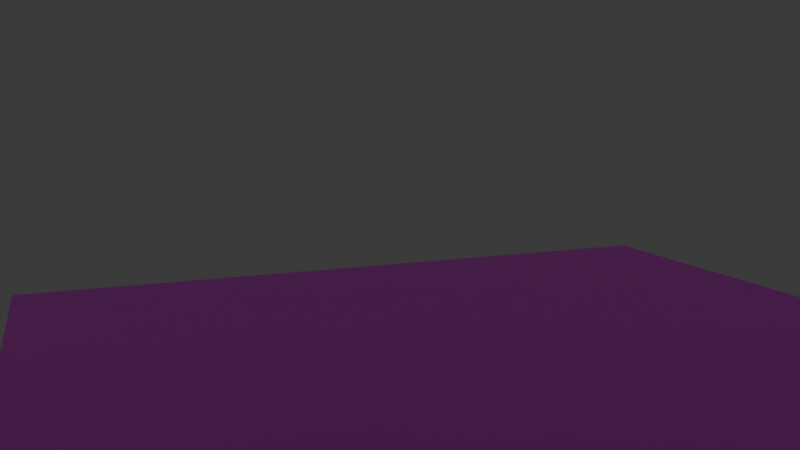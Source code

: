 # Source: play.blend  (saved by Blender 4.0.36; exported with 4.5.12 LTS)
import bpy
from mathutils import Matrix  # noqa: F401  (used for matrix-valued properties, if any)

bpy.ops.wm.read_factory_settings(use_empty=True)
scene = bpy.context.scene
scene.name = 'Scene'

# ---- collections
col_collection = bpy.data.collections.new('Collection'); scene.collection.children.link(col_collection)

# ---- images (referenced by path relative to the original .blend; pixels are not part of the script)
import os
ASSET_DIR = os.environ.get("B2B_ASSET_DIR", "")  # directory of the original .blend (textures are referenced by path, not embedded)
HERE = os.path.dirname(os.path.abspath(__file__))  # packed textures are extracted next to this script under _unpacked/

def load_image(name, relpath, width, height, colorspace="sRGB"):
    """Load a texture the original file referenced (path relative to the .blend, or extracted next to this script)."""
    p = next((c for c in (os.path.join(HERE, relpath), os.path.join(ASSET_DIR, relpath)) if relpath and os.path.exists(c)), "")
    if p:
        img = bpy.data.images.load(p, check_existing=True)
        img.name = name
    else:  # same state as the original file: an image datablock whose file is absent (Cycles renders it pink)
        img = bpy.data.images.new(name, width, height)
        img.source = "FILE"
        img.filepath = "//" + (relpath or name)
    img.colorspace_settings.name = colorspace
    return img
img_brown_jpg = load_image('brown.jpg', 'textures/brown.jpg', 1024, 1024, 'sRGB')

# ---- materials (node trees are filled in below, after node groups)
mat_material = bpy.data.materials.new('Material')
mat_material.alpha_threshold = 0.0
mat_material.use_transparent_shadow = False
mat_material.roughness = 0.5
mat_material.line_color = (0.0, 0.0, 0.0, 1.0)
mat_material_001 = bpy.data.materials.new('Material.001')
mat_material_001.alpha_threshold = 0.0
mat_material_001.use_transparent_shadow = False
mat_material_001.roughness = 0.5
mat_material_001.line_color = (0.0, 0.0, 0.0, 1.0)
mat_material_002 = bpy.data.materials.new('Material.002')
mat_material_002.use_transparent_shadow = False
mat_material_003 = bpy.data.materials.new('Material.003')
mat_material_003.alpha_threshold = 0.0
mat_material_003.use_transparent_shadow = False
mat_material_003.roughness = 0.5
mat_material_003.line_color = (0.0, 0.0, 0.0, 1.0)
mat_material_004 = bpy.data.materials.new('Material.004')
mat_material_004.alpha_threshold = 0.0
mat_material_004.use_transparent_shadow = False
mat_material_004.roughness = 0.5
mat_material_004.line_color = (0.0, 0.0, 0.0, 1.0)
mat_material_005 = bpy.data.materials.new('Material.005')
mat_material_005.alpha_threshold = 0.0
mat_material_005.use_transparent_shadow = False
mat_material_005.roughness = 0.5
mat_material_005.line_color = (0.0, 0.0, 0.0, 1.0)
mat_material_007 = bpy.data.materials.new('Material.007')
mat_material_007.alpha_threshold = 0.0
mat_material_007.use_transparent_shadow = False
mat_material_007.roughness = 0.5
mat_material_007.line_color = (0.0, 0.0, 0.0, 1.0)
mat_material_008 = bpy.data.materials.new('Material.008')
mat_material_008.alpha_threshold = 0.0
mat_material_008.use_transparent_shadow = False
mat_material_008.roughness = 0.5
mat_material_008.line_color = (0.0, 0.0, 0.0, 1.0)

# ---- material node trees
mat_material.use_nodes = True; mat_material.node_tree.nodes.clear()
_N = mat_material.node_tree.nodes; _L = mat_material.node_tree.links
n0 = _N.new('ShaderNodeOutputMaterial'); n0.name = 'Material Output'; n0.location = (300, 300)
n1 = _N.new('ShaderNodeBsdfPrincipled'); n1.name = 'Principled BSDF'; n1.location = (10, 300)
n1.inputs[1].default_value = 1.0
n1.inputs[2].default_value = 0.0
n1.inputs[3].default_value = 1.45
_L.new(n1.outputs[0], n0.inputs[0])
n0.is_active_output = True
mat_material_001.use_nodes = True; mat_material_001.node_tree.nodes.clear()
_N = mat_material_001.node_tree.nodes; _L = mat_material_001.node_tree.links
n0 = _N.new('ShaderNodeOutputMaterial'); n0.name = 'Material Output'; n0.location = (300, 300)
n1 = _N.new('ShaderNodeBsdfPrincipled'); n1.name = 'Principled BSDF'; n1.location = (10, 300)
n1.inputs[0].default_value = (0.8012, 0.4657, 0.001711, 1.0)
n1.inputs[1].default_value = 1.0
n1.inputs[2].default_value = 0.0
n1.inputs[3].default_value = 20.05
_L.new(n1.outputs[0], n0.inputs[0])
n0.is_active_output = True
mat_material_002.use_nodes = True; mat_material_002.node_tree.nodes.clear()
_N = mat_material_002.node_tree.nodes; _L = mat_material_002.node_tree.links
n0 = _N.new('ShaderNodeBsdfPrincipled'); n0.name = 'Principled BSDF'; n0.location = (10, 300)
n0.inputs[2].default_value = 0.4352
n0.inputs[3].default_value = 1.45
n1 = _N.new('ShaderNodeOutputMaterial'); n1.name = 'Material Output'; n1.location = (300, 300)
n2 = _N.new('ShaderNodeTexEnvironment'); n2.name = 'Environment Texture'; n2.location = (-283, 277)
n2.image = img_brown_jpg
_L.new(n0.outputs[0], n1.inputs[0])
_L.new(n2.outputs[0], n0.inputs[0])
n1.is_active_output = True
mat_material_003.use_nodes = True; mat_material_003.node_tree.nodes.clear()
_N = mat_material_003.node_tree.nodes; _L = mat_material_003.node_tree.links
n0 = _N.new('ShaderNodeOutputMaterial'); n0.name = 'Material Output'; n0.location = (300, 300)
n1 = _N.new('ShaderNodeBsdfPrincipled'); n1.name = 'Principled BSDF'; n1.location = (10, 300)
n1.inputs[1].default_value = 1.0
n1.inputs[2].default_value = 0.0
n1.inputs[3].default_value = 1.45
_L.new(n1.outputs[0], n0.inputs[0])
n0.is_active_output = True
mat_material_004.use_nodes = True; mat_material_004.node_tree.nodes.clear()
_N = mat_material_004.node_tree.nodes; _L = mat_material_004.node_tree.links
n0 = _N.new('ShaderNodeOutputMaterial'); n0.name = 'Material Output'; n0.location = (300, 300)
n1 = _N.new('ShaderNodeBsdfPrincipled'); n1.name = 'Principled BSDF'; n1.location = (10, 300)
n1.inputs[0].default_value = (0.8012, 0.4657, 0.001711, 1.0)
n1.inputs[1].default_value = 1.0
n1.inputs[2].default_value = 0.0
n1.inputs[3].default_value = 20.05
_L.new(n1.outputs[0], n0.inputs[0])
n0.is_active_output = True
mat_material_005.use_nodes = True; mat_material_005.node_tree.nodes.clear()
_N = mat_material_005.node_tree.nodes; _L = mat_material_005.node_tree.links
n0 = _N.new('ShaderNodeOutputMaterial'); n0.name = 'Material Output'; n0.location = (300, 300)
n1 = _N.new('ShaderNodeBsdfPrincipled'); n1.name = 'Principled BSDF'; n1.location = (10, 300)
n1.inputs[0].default_value = (0.8012, 0.4657, 0.001711, 1.0)
n1.inputs[1].default_value = 1.0
n1.inputs[2].default_value = 0.0
n1.inputs[3].default_value = 20.05
_L.new(n1.outputs[0], n0.inputs[0])
n0.is_active_output = True
mat_material_007.use_nodes = True; mat_material_007.node_tree.nodes.clear()
_N = mat_material_007.node_tree.nodes; _L = mat_material_007.node_tree.links
n0 = _N.new('ShaderNodeOutputMaterial'); n0.name = 'Material Output'; n0.location = (300, 300)
n1 = _N.new('ShaderNodeBsdfPrincipled'); n1.name = 'Principled BSDF'; n1.location = (10, 300)
n1.inputs[0].default_value = (0.8012, 0.4657, 0.001711, 1.0)
n1.inputs[1].default_value = 1.0
n1.inputs[2].default_value = 0.0
n1.inputs[3].default_value = 20.05
_L.new(n1.outputs[0], n0.inputs[0])
n0.is_active_output = True
mat_material_008.use_nodes = True; mat_material_008.node_tree.nodes.clear()
_N = mat_material_008.node_tree.nodes; _L = mat_material_008.node_tree.links
n0 = _N.new('ShaderNodeOutputMaterial'); n0.name = 'Material Output'; n0.location = (300, 300)
n1 = _N.new('ShaderNodeBsdfPrincipled'); n1.name = 'Principled BSDF'; n1.location = (10, 300)
n1.inputs[1].default_value = 1.0
n1.inputs[2].default_value = 0.0
n1.inputs[3].default_value = 1.45
_L.new(n1.outputs[0], n0.inputs[0])
n0.is_active_output = True

# ---- world
world_world = bpy.data.worlds.new('World'); scene.world = world_world
world_world.use_nodes = True; world_world.node_tree.nodes.clear()
_N = world_world.node_tree.nodes; _L = world_world.node_tree.links
n0 = _N.new('ShaderNodeOutputWorld'); n0.name = 'World Output'; n0.location = (300, 300)
n1 = _N.new('ShaderNodeBackground'); n1.name = 'Background'; n1.location = (10, 300)
n1.inputs[0].default_value = (0.05088, 0.05088, 0.05088, 1.0)
_L.new(n1.outputs[0], n0.inputs[0])
n0.is_active_output = True
world_world.color = (0.05088, 0.05088, 0.05088)
world_world.use_sun_shadow = False
world_world.sun_shadow_jitter_overblur = 0.0

# ---- cameras
cam_camera = bpy.data.cameras.new('Camera')
cam_camera.clip_end = 100.0
cam_camera.ortho_scale = 7.314

# ---- lights
light_light = bpy.data.lights.new('Light', 'POINT')
light_light.transmission_factor = 0.0
light_light.use_soft_falloff = False
light_light.energy = 1157.0
light_light.shadow_soft_size = 35.31
light_light.shadow_maximum_resolution = 0.006
light_light.use_absolute_resolution = True

# ---- meshes
me_cube = bpy.data.meshes.new('Cube')
me_cube.from_pydata([(1.0, 1.0, 1.0), (1.0, 1.0, -1.0), (1.0, -1.0, 1.0), (1.0, -1.0, -1.0), (-1.0, 1.0, 1.0), (-1.0, 1.0, -1.0), (-1.0, -1.0, 1.0), (-1.0, -1.0, -1.0)], [], [(0, 4, 6, 2), (3, 2, 6, 7), (7, 6, 4, 5), (5, 1, 3, 7), (1, 0, 2, 3), (5, 4, 0, 1)])
_uv = me_cube.uv_layers.new(name='UVMap')
_uv.uv.foreach_set('vector', [0.625, 0.5, 0.875, 0.5, 0.875, 0.75, 0.625, 0.75, 0.375, 0.75, 0.625, 0.75, 0.625, 1.0, 0.375, 1.0, 0.375, 0.0, 0.625, 0.0, 0.625, 0.25, 0.375, 0.25, 0.125, 0.5, 0.375, 0.5, 0.375, 0.75, 0.125, 0.75, 0.375, 0.5, 0.625, 0.5, 0.625, 0.75, 0.375, 0.75, 0.375, 0.25, 0.625, 0.25, 0.625, 0.5, 0.375, 0.5])
me_cube.materials.append(mat_material)
me_cube.use_mirror_vertex_groups = False
me_cube.update()
me_cube_001 = bpy.data.meshes.new('Cube.001')
me_cube_001.from_pydata([(1.0, 1.0, 1.0), (1.0, 1.0, -1.0), (1.0, -1.0, 1.0), (1.0, -1.0, -1.0), (-1.0, 1.0, 1.0), (-1.0, 1.0, -1.0), (-1.0, -1.0, 1.0), (-1.0, -1.0, -1.0)], [], [(0, 4, 6, 2), (3, 2, 6, 7), (7, 6, 4, 5), (5, 1, 3, 7), (1, 0, 2, 3), (5, 4, 0, 1)])
_uv = me_cube_001.uv_layers.new(name='UVMap')
_uv.uv.foreach_set('vector', [0.625, 0.5, 0.875, 0.5, 0.875, 0.75, 0.625, 0.75, 0.375, 0.75, 0.625, 0.75, 0.625, 1.0, 0.375, 1.0, 0.375, 0.0, 0.625, 0.0, 0.625, 0.25, 0.375, 0.25, 0.125, 0.5, 0.375, 0.5, 0.375, 0.75, 0.125, 0.75, 0.375, 0.5, 0.625, 0.5, 0.625, 0.75, 0.375, 0.75, 0.375, 0.25, 0.625, 0.25, 0.625, 0.5, 0.375, 0.5])
me_cube_001.materials.append(mat_material_001)
me_cube_001.use_mirror_vertex_groups = False
me_cube_001.update()
me_plane = bpy.data.meshes.new('Plane')
me_plane.from_pydata([(-1.0, -1.0, 0.0), (1.0, -1.0, 0.0), (-1.0, 1.0, 0.0), (1.0, 1.0, 0.0)], [], [(0, 1, 3, 2)])
_uv = me_plane.uv_layers.new(name='UVMap')
_uv.uv.foreach_set('vector', [0.0, 0.0, 1.0, 0.0, 1.0, 1.0, 0.0, 1.0])
me_plane.materials.append(mat_material_002)
me_plane.update()
me_cube_002 = bpy.data.meshes.new('Cube.002')
me_cube_002.from_pydata([(1.157, 1.77, 3.348), (1.0, 1.0, -1.0), (1.0, -1.0, 1.0), (1.288, -1.801, -2.908), (-0.8433, 1.77, 3.348), (-1.0, 1.0, -1.0), (-1.0, -1.0, 1.0), (-0.7118, -1.801, -2.908)], [], [(0, 4, 6, 2), (3, 2, 6, 7), (7, 6, 4, 5), (5, 1, 3, 7), (1, 0, 2, 3), (5, 4, 0, 1)])
_uv = me_cube_002.uv_layers.new(name='UVMap')
_uv.uv.foreach_set('vector', [0.625, 0.5, 0.875, 0.5, 0.875, 0.75, 0.625, 0.75, 0.375, 0.75, 0.625, 0.75, 0.625, 1.0, 0.375, 1.0, 0.375, 0.0, 0.625, 0.0, 0.625, 0.25, 0.375, 0.25, 0.125, 0.5, 0.375, 0.5, 0.375, 0.75, 0.125, 0.75, 0.375, 0.5, 0.625, 0.5, 0.625, 0.75, 0.375, 0.75, 0.375, 0.25, 0.625, 0.25, 0.625, 0.5, 0.375, 0.5])
me_cube_002.materials.append(mat_material_003)
me_cube_002.use_mirror_vertex_groups = False
me_cube_002.update()
me_cube_003 = bpy.data.meshes.new('Cube.003')
me_cube_003.from_pydata([(1.0, 1.0, 1.0), (1.0, 1.0, -1.0), (1.0, -1.0, 1.0), (1.0, -1.0, -1.0), (-1.0, 1.0, 1.0), (-1.0, 1.0, -1.0), (-1.0, -1.0, 1.0), (-1.0, -1.0, -1.0)], [], [(0, 4, 6, 2), (3, 2, 6, 7), (7, 6, 4, 5), (5, 1, 3, 7), (1, 0, 2, 3), (5, 4, 0, 1)])
_uv = me_cube_003.uv_layers.new(name='UVMap')
_uv.uv.foreach_set('vector', [0.625, 0.5, 0.875, 0.5, 0.875, 0.75, 0.625, 0.75, 0.375, 0.75, 0.625, 0.75, 0.625, 1.0, 0.375, 1.0, 0.375, 0.0, 0.625, 0.0, 0.625, 0.25, 0.375, 0.25, 0.125, 0.5, 0.375, 0.5, 0.375, 0.75, 0.125, 0.75, 0.375, 0.5, 0.625, 0.5, 0.625, 0.75, 0.375, 0.75, 0.375, 0.25, 0.625, 0.25, 0.625, 0.5, 0.375, 0.5])
me_cube_003.materials.append(mat_material_004)
me_cube_003.use_mirror_vertex_groups = False
me_cube_003.update()
me_cube_004 = bpy.data.meshes.new('Cube.004')
me_cube_004.from_pydata([(1.0, 1.0, 1.0), (1.0, 1.0, -1.0), (1.0, -1.0, 1.0), (1.0, -1.0, -1.0), (-0.7609, 0.7189, -0.03303), (-1.0, 1.0, -1.0), (-1.0, -1.0, 1.0), (-1.14, -0.1945, -0.9928)], [], [(0, 4, 6, 2), (3, 2, 6, 7), (7, 6, 4, 5), (5, 1, 3, 7), (1, 0, 2, 3), (5, 4, 0, 1)])
_uv = me_cube_004.uv_layers.new(name='UVMap')
_uv.uv.foreach_set('vector', [0.625, 0.5, 0.875, 0.5, 0.875, 0.75, 0.625, 0.75, 0.375, 0.75, 0.625, 0.75, 0.625, 1.0, 0.375, 1.0, 0.375, 0.0, 0.625, 0.0, 0.625, 0.25, 0.375, 0.25, 0.125, 0.5, 0.375, 0.5, 0.375, 0.75, 0.125, 0.75, 0.375, 0.5, 0.625, 0.5, 0.625, 0.75, 0.375, 0.75, 0.375, 0.25, 0.625, 0.25, 0.625, 0.5, 0.375, 0.5])
me_cube_004.materials.append(mat_material_005)
me_cube_004.use_mirror_vertex_groups = False
me_cube_004.update()
me_cube_006 = bpy.data.meshes.new('Cube.006')
me_cube_006.from_pydata([(1.0, 1.0, 1.0), (1.0, 1.0, -1.0), (1.0, -1.0, 1.0), (1.0, -1.0, -1.0), (-1.0, 1.0, 1.0), (-1.0, 1.0, -1.0), (-1.0, -1.0, 1.0), (-1.0, -1.0, -1.0)], [], [(0, 4, 6, 2), (3, 2, 6, 7), (7, 6, 4, 5), (5, 1, 3, 7), (1, 0, 2, 3), (5, 4, 0, 1)])
_uv = me_cube_006.uv_layers.new(name='UVMap')
_uv.uv.foreach_set('vector', [0.625, 0.5, 0.875, 0.5, 0.875, 0.75, 0.625, 0.75, 0.375, 0.75, 0.625, 0.75, 0.625, 1.0, 0.375, 1.0, 0.375, 0.0, 0.625, 0.0, 0.625, 0.25, 0.375, 0.25, 0.125, 0.5, 0.375, 0.5, 0.375, 0.75, 0.125, 0.75, 0.375, 0.5, 0.625, 0.5, 0.625, 0.75, 0.375, 0.75, 0.375, 0.25, 0.625, 0.25, 0.625, 0.5, 0.375, 0.5])
me_cube_006.materials.append(mat_material_007)
me_cube_006.use_mirror_vertex_groups = False
me_cube_006.update()
me_cube_007 = bpy.data.meshes.new('Cube.007')
me_cube_007.from_pydata([(1.0, 1.0, 1.0), (1.0, 1.0, -1.0), (1.0, -1.0, 1.0), (1.0, -1.0, -1.0), (-1.0, 1.0, 1.0), (-1.0, 1.0, -1.0), (0.1071, -0.6273, -0.2684), (-1.36, -1.113, -0.3978)], [], [(0, 4, 6, 2), (3, 2, 6, 7), (7, 6, 4, 5), (5, 1, 3, 7), (1, 0, 2, 3), (5, 4, 0, 1)])
_uv = me_cube_007.uv_layers.new(name='UVMap')
_uv.uv.foreach_set('vector', [0.625, 0.5, 0.875, 0.5, 0.875, 0.75, 0.625, 0.75, 0.375, 0.75, 0.625, 0.75, 0.625, 1.0, 0.375, 1.0, 0.375, 0.0, 0.625, 0.0, 0.625, 0.25, 0.375, 0.25, 0.125, 0.5, 0.375, 0.5, 0.375, 0.75, 0.125, 0.75, 0.375, 0.5, 0.625, 0.5, 0.625, 0.75, 0.375, 0.75, 0.375, 0.25, 0.625, 0.25, 0.625, 0.5, 0.375, 0.5])
me_cube_007.materials.append(mat_material_008)
me_cube_007.use_mirror_vertex_groups = False
me_cube_007.update()

# ---- objects
ob_cube = bpy.data.objects.new('Cube', me_cube)
ob_light = bpy.data.objects.new('Light', light_light)
ob_camera = bpy.data.objects.new('Camera', cam_camera)
ob_cube_001 = bpy.data.objects.new('Cube.001', me_cube_001)
ob_plane = bpy.data.objects.new('Plane', me_plane)
ob_cube_002 = bpy.data.objects.new('Cube.002', me_cube_002)
ob_cube_003 = bpy.data.objects.new('Cube.003', me_cube_003)
ob_cube_004 = bpy.data.objects.new('Cube.004', me_cube_004)
ob_cube_006 = bpy.data.objects.new('Cube.006', me_cube_006)
ob_cube_007 = bpy.data.objects.new('Cube.007', me_cube_007)

# ---- transforms, parenting, visibility, modifiers, constraints
ob_cube.location = (-0.6682, 0.9426, 20.22)
ob_cube.rotation_euler = (-0.3972, 0.02215, -1.546)
ob_cube.scale = (2.735, 2.735, 2.735)
ob_cube.lock_rotations_4d = False
ob_cube.empty_display_type = 'ARROWS'
ob_cube.lineart.crease_threshold = 0.0
ob_light.location = (-6.924, 6.005, 22.9)
ob_light.rotation_euler = (0.6503, 0.05522, 1.866)
ob_light.scale = (1.03, 1.03, 1.03)
ob_light.lock_rotations_4d = False
ob_light.empty_display_type = 'ARROWS'
ob_light.color = (0.0, 0.0, 0.0, 0.0)
ob_light.lineart.crease_threshold = 0.0
ob_camera.location = (34.36, -11.93, 8.958)
ob_camera.rotation_euler = (1.431, 0.02856, 1.273)
ob_camera.lock_rotations_4d = False
ob_camera.empty_display_type = 'ARROWS'
ob_camera.color = (0.0, 0.0, 0.0, 0.0)
ob_camera.display_type = 'WIRE'
ob_camera.lineart.crease_threshold = 0.0
ob_cube_001.location = (-4.298, -2.755, 13.83)
ob_cube_001.rotation_euler = (-0.3972, 0.02215, -1.546)
ob_cube_001.scale = (1.366, 1.366, 1.366)
ob_cube_001.lock_rotations_4d = False
ob_cube_001.empty_display_type = 'ARROWS'
ob_cube_001.lineart.crease_threshold = 0.0
ob_plane.location = (0.0, 0.0, 0.0)
ob_plane.scale = (14.32, 14.32, 14.32)
ob_cube_002.location = (-5.668, -2.057, 28.22)
ob_cube_002.rotation_euler = (-1.355, -1.012, -1.271)
ob_cube_002.scale = (4.516, 4.516, 4.516)
ob_cube_002.lock_rotations_4d = False
ob_cube_002.empty_display_type = 'ARROWS'
ob_cube_002.lineart.crease_threshold = 0.0
ob_cube_003.location = (-0.2975, 7.245, 28.83)
ob_cube_003.rotation_euler = (-3.744, -0.3818, 0.4197)
ob_cube_003.scale = (2.735, 2.735, 2.735)
ob_cube_003.lock_rotations_4d = False
ob_cube_003.empty_display_type = 'ARROWS'
ob_cube_003.lineart.crease_threshold = 0.0
ob_cube_004.location = (-3.298, 11.25, 50.83)
ob_cube_004.rotation_euler = (-3.744, -0.3818, 0.4197)
ob_cube_004.scale = (2.735, 2.735, 2.735)
ob_cube_004.lock_rotations_4d = False
ob_cube_004.empty_display_type = 'ARROWS'
ob_cube_004.lineart.crease_threshold = 0.0
ob_cube_006.location = (-7.298, 2.245, 36.83)
ob_cube_006.rotation_euler = (-0.3972, 0.02215, -1.546)
ob_cube_006.scale = (1.366, 1.366, 1.366)
ob_cube_006.lock_rotations_4d = False
ob_cube_006.empty_display_type = 'ARROWS'
ob_cube_006.lineart.crease_threshold = 0.0
ob_cube_007.location = (-3.668, 4.943, 42.22)
ob_cube_007.rotation_euler = (-0.3972, 0.02215, -1.546)
ob_cube_007.scale = (2.735, 2.735, 2.735)
ob_cube_007.lock_rotations_4d = False
ob_cube_007.empty_display_type = 'ARROWS'
ob_cube_007.lineart.crease_threshold = 0.0

# ---- collection membership
col_collection.objects.link(ob_cube)
col_collection.objects.link(ob_light)
col_collection.objects.link(ob_camera)
col_collection.objects.link(ob_cube_001)
col_collection.objects.link(ob_plane)
col_collection.objects.link(ob_cube_002)
col_collection.objects.link(ob_cube_003)
col_collection.objects.link(ob_cube_004)
col_collection.objects.link(ob_cube_006)
col_collection.objects.link(ob_cube_007)

# ---- scene / render settings (as saved in the file)
scene.camera = ob_camera
scene.frame_start = 1; scene.frame_end = 96; scene.frame_set(1)
scene.render.engine = 'BLENDER_EEVEE_NEXT'
scene.render.image_settings.file_format = 'FFMPEG'
scene.render.image_settings.color_mode = 'RGB'
scene.render.use_border = True
scene.render.use_crop_to_border = True
scene.cycles.sampling_pattern = 'TABULATED_SOBOL'
scene.eevee.use_gtao = True
scene.eevee.gtao_quality = 1.0
scene.eevee.gtao_distance = 6.0
scene.eevee.fast_gi_quality = 1.0
bpy.context.view_layer.update()
